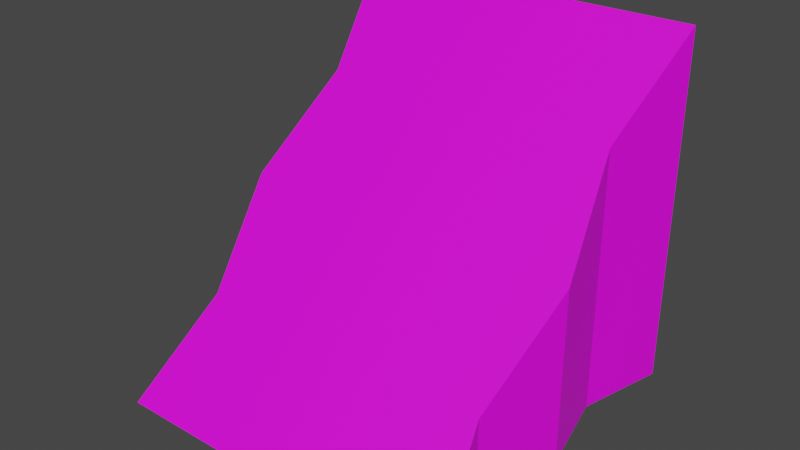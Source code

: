 # Source: tile_10.blend  (saved by Blender 2.82.7; exported with 4.5.12 LTS)
import bpy
from mathutils import Matrix  # noqa: F401  (used for matrix-valued properties, if any)

bpy.ops.wm.read_factory_settings(use_empty=True)
scene = bpy.context.scene
scene.name = 'Scene'

# ---- collections
col_collection = bpy.data.collections.new('Collection'); scene.collection.children.link(col_collection)

# ---- images (referenced by path relative to the original .blend; pixels are not part of the script)
import os
ASSET_DIR = os.environ.get("B2B_ASSET_DIR", "")  # directory of the original .blend (textures are referenced by path, not embedded)
HERE = os.path.dirname(os.path.abspath(__file__))  # packed textures are extracted next to this script under _unpacked/

def load_image(name, relpath, width, height, colorspace="sRGB"):
    """Load a texture the original file referenced (path relative to the .blend, or extracted next to this script)."""
    p = next((c for c in (os.path.join(HERE, relpath), os.path.join(ASSET_DIR, relpath)) if relpath and os.path.exists(c)), "")
    if p:
        img = bpy.data.images.load(p, check_existing=True)
        img.name = name
    else:  # same state as the original file: an image datablock whose file is absent (Cycles renders it pink)
        img = bpy.data.images.new(name, width, height)
        img.source = "FILE"
        img.filepath = "//" + (relpath or name)
    img.colorspace_settings.name = colorspace
    return img
img_test_ground_png = load_image('test_ground.png', 'test_ground.png', 1024, 1024, 'sRGB')

# ---- materials (node trees are filled in below, after node groups)
mat_material = bpy.data.materials.new('Material')
mat_material.alpha_threshold = 0.0
mat_material.use_transparent_shadow = False
mat_material.line_color = (0.0, 0.0, 0.0, 1.0)
mat_full = bpy.data.materials.new('full')
mat_full.use_transparent_shadow = False

# ---- material node trees
mat_material.use_nodes = True; mat_material.node_tree.nodes.clear()
_N = mat_material.node_tree.nodes; _L = mat_material.node_tree.links
n0 = _N.new('ShaderNodeOutputMaterial'); n0.name = 'Material Output'; n0.location = (300, 300)
n1 = _N.new('ShaderNodeBsdfPrincipled'); n1.name = 'Principled BSDF'; n1.location = (10, 300)
n1.distribution = 'GGX'
n1.subsurface_method = 'BURLEY'
n1.inputs[2].default_value = 0.4
n1.inputs[3].default_value = 1.45
n1.inputs[27].default_value = (0.0, 0.0, 0.0, 1.0)
n1.inputs[28].default_value = 1.0
_L.new(n1.outputs[0], n0.inputs[0])
n0.is_active_output = True
mat_full.use_nodes = True; mat_full.node_tree.nodes.clear()
_N = mat_full.node_tree.nodes; _L = mat_full.node_tree.links
n0 = _N.new('ShaderNodeOutputMaterial'); n0.name = 'Material Output'; n0.location = (300, 300)
n1 = _N.new('ShaderNodeBsdfPrincipled'); n1.name = 'Principled BSDF'; n1.location = (10, 300)
n1.distribution = 'GGX'
n1.subsurface_method = 'BURLEY'
n1.inputs[3].default_value = 1.45
n1.inputs[27].default_value = (0.0, 0.0, 0.0, 1.0)
n1.inputs[28].default_value = 1.0
n2 = _N.new('ShaderNodeTexImage'); n2.name = 'Image Texture'; n2.location = (-280, 260)
n2.image = img_test_ground_png
_L.new(n1.outputs[0], n0.inputs[0])
_L.new(n2.outputs[0], n1.inputs[0])
n0.is_active_output = True

# ---- world
world_world = bpy.data.worlds.new('World'); scene.world = world_world
world_world.use_nodes = True; world_world.node_tree.nodes.clear()
_N = world_world.node_tree.nodes; _L = world_world.node_tree.links
n0 = _N.new('ShaderNodeOutputWorld'); n0.name = 'World Output'; n0.location = (300, 300)
n1 = _N.new('ShaderNodeBackground'); n1.name = 'Background'; n1.location = (10, 300)
n1.inputs[0].default_value = (0.05088, 0.05088, 0.05088, 1.0)
_L.new(n1.outputs[0], n0.inputs[0])
n0.is_active_output = True
world_world.color = (0.05088, 0.05088, 0.05088)
world_world.use_sun_shadow = False
world_world.sun_shadow_jitter_overblur = 0.0

# ---- meshes
me_cube_020 = bpy.data.meshes.new('Cube.020')
me_cube_020.from_pydata([(1.0, 1.0, -1.0), (1.0, 1.0, -1.0), (1.0, -1.0, -1.0), (1.0, -1.0, -1.0), (-1.0, 1.0, 1.0), (-1.0, 1.0, -1.0), (-1.0, -1.0, 1.0), (-1.0, -1.0, -1.0), (0.0, 1.0, -1.0), (0.0, -1.0, 0.0), (0.0, -1.0, -1.0), (0.0, 1.0, 0.0), (0.5, -0.8661, -1.0), (0.5, 0.8755, -0.5), (0.5, 0.8755, -1.0), (0.5, -0.8661, -0.5), (-0.5, 0.8755, -1.0), (-0.5, -0.8661, 0.5), (-0.5, -0.8661, -1.0), (-0.5, 0.8755, 0.5)], [], [(19, 4, 6, 17), (18, 17, 6, 7), (7, 6, 4, 5), (14, 1, 3, 12), (1, 0, 2, 3), (14, 13, 0, 1), (16, 19, 11, 8), (16, 8, 10, 18), (12, 15, 9, 10), (13, 11, 9, 15), (0, 13, 15, 2), (3, 2, 15, 12), (8, 11, 13, 14), (8, 14, 12, 10), (5, 16, 18, 7), (5, 4, 19, 16), (10, 9, 17, 18), (11, 19, 17, 9)])
me_cube_020.polygons.foreach_set('material_index', [1, 1, 1, 1, 1, 1, 1, 1, 1, 1, 1, 1, 1, 1, 1, 1, 1, 1])
_uv = me_cube_020.uv_layers.new(name='UVMap')
_uv.uv.foreach_set('vector', [0.2908, 0.4093, 0.3533, 0.4093, 0.3533, 0.6593, 0.2908, 0.6593, 0.7329, 0.8261, 0.9192, 0.8261, 0.9192, 0.8726, 0.7329, 0.8726, 0.7329, 0.1274, 0.9192, 0.1274, 0.9192, 0.3137, 0.7329, 0.3137, 0.6863, 0.5, 0.7329, 0.5, 0.7329, 0.6863, 0.6863, 0.6863, 0.375, 0.5, 0.625, 0.5, 0.625, 0.75, 0.375, 0.75, 0.7329, 0.4534, 0.9192, 0.4534, 0.9192, 0.5, 0.7329, 0.5, 0.7329, 0.3603, 0.9192, 0.3603, 0.9192, 0.4068, 0.7329, 0.4068, 0.5931, 0.5, 0.6397, 0.5, 0.6397, 0.6863, 0.5931, 0.6863, 0.7329, 0.7329, 0.9192, 0.7329, 0.9192, 0.7795, 0.7329, 0.7795, 0.1658, 0.4093, 0.2283, 0.4093, 0.2283, 0.6593, 0.1658, 0.6593, 0.1033, 0.4093, 0.1658, 0.4093, 0.1658, 0.6593, 0.1033, 0.6593, 0.7329, 0.6863, 0.9192, 0.6863, 0.9192, 0.7329, 0.7329, 0.7329, 0.7329, 0.4068, 0.9192, 0.4068, 0.9192, 0.4534, 0.7329, 0.4534, 0.6397, 0.5, 0.6863, 0.5, 0.6863, 0.6863, 0.6397, 0.6863, 0.5465, 0.5, 0.5931, 0.5, 0.5931, 0.6863, 0.5465, 0.6863, 0.7329, 0.3137, 0.9192, 0.3137, 0.9192, 0.3603, 0.7329, 0.3603, 0.7329, 0.7795, 0.9192, 0.7795, 0.9192, 0.8261, 0.7329, 0.8261, 0.2283, 0.4093, 0.2908, 0.4093, 0.2908, 0.6593, 0.2283, 0.6593])
me_cube_020.materials.append(mat_material)
me_cube_020.materials.append(mat_full)
me_cube_020.use_remesh_preserve_volume = False
me_cube_020.use_remesh_preserve_attributes = False
me_cube_020.use_mirror_vertex_groups = False
me_cube_020.update()

# ---- objects
ob_cube_016 = bpy.data.objects.new('Cube.016', me_cube_020)

# ---- transforms, parenting, visibility, modifiers, constraints
ob_cube_016.location = (0.0, 0.0, 0.0)
ob_cube_016.rotation_euler = (0.0, -0.0, 11.0)
ob_cube_016.scale = (0.5, 0.5, 0.5)
ob_cube_016.lock_rotations_4d = False
ob_cube_016.empty_display_type = 'ARROWS'
ob_cube_016.lineart.crease_threshold = 0.0

# ---- collection membership
col_collection.objects.link(ob_cube_016)

# ---- scene / render settings (as saved in the file)
scene.frame_start = 1; scene.frame_end = 250; scene.frame_set(1)
scene.render.engine = 'BLENDER_EEVEE_NEXT'
scene.cycles.use_denoising = False
scene.cycles.samples = 128
scene.cycles.sampling_pattern = 'TABULATED_SOBOL'
scene.cycles.use_adaptive_sampling = False
scene.cycles.use_light_tree = False
scene.view_settings.view_transform = 'Filmic'
bpy.context.view_layer.update()

# ---- added for rendering (the .blend has no active camera and no usable light): camera, sun
cam_auto = bpy.data.cameras.new('AutoCamera')
cam_auto.lens = 50.0
cam_auto.sensor_width = 36.0
cam_auto.clip_end = 1000.0
ob_auto_camera = bpy.data.objects.new('AutoCamera', cam_auto)
scene.collection.objects.link(ob_auto_camera)
ob_auto_camera.location = (1.60254, -1.92305, 1.28203)
ob_auto_camera.rotation_euler = (1.09748, -7.21219e-08, 0.694738)
scene.camera = ob_auto_camera
light_auto_sun = bpy.data.lights.new('AutoSun', 'SUN')
light_auto_sun.energy = 3.0
light_auto_sun.angle = 0.0523599
ob_auto_sun = bpy.data.objects.new('AutoSun', light_auto_sun)
scene.collection.objects.link(ob_auto_sun)
ob_auto_sun.rotation_euler = (0.872665, 0.174533, 0.523599)
bpy.context.view_layer.update()
